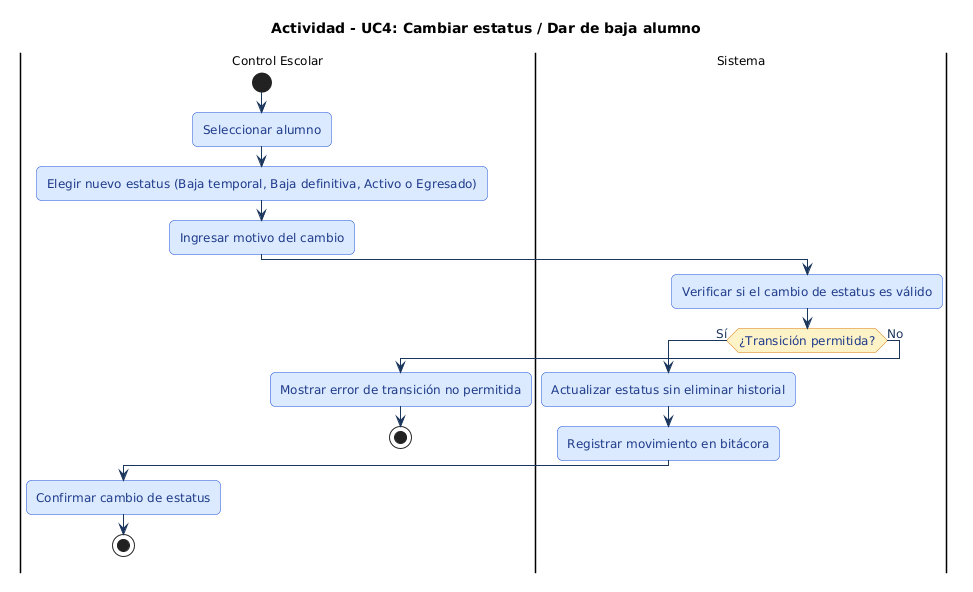

The diagram above was rendered by PlantUML. Its source (embedded in the PNG):
@startuml
' === ESTILO HOMOLOGADO EQUIPO 1 (ACTIVIDAD 3) ===
skinparam shadowing false
skinparam roundcorner 10
skinparam defaultFontName Arial
skinparam defaultFontSize 12
skinparam ArrowColor #1B365D
skinparam ArrowFontColor #1B365D
skinparam actor {
    BackgroundColor #E3F2FD
    BorderColor #1565C0
    FontColor #0D47A1
}
skinparam package {
    BackgroundColor #F8FAFC
    BorderColor #1E3A8A
    FontColor #1E3A8A
}
skinparam rectangle {
    BackgroundColor #FFFFFF
    BorderColor #1E3A8A
    FontColor #0F172A
}
skinparam usecase {
    BackgroundColor #E0F2FE
    BorderColor #0284C7
    FontColor #0C4A6E
}
skinparam component {
    BackgroundColor #DBEAFE
    BorderColor #1D4ED8
    FontColor #1E3A8A
}
skinparam database {
    BackgroundColor #FEF3C7
    BorderColor #D97706
    FontColor #78350F
}
skinparam sequence {
    ParticipantBackgroundColor #DBEAFE
    ParticipantBorderColor #1D4ED8
    ParticipantFontColor #1E3A8A
    BoundaryBackgroundColor #E0F2FE
    BoundaryBorderColor #0284C7
    ControlBackgroundColor #DCFCE7
    ControlBorderColor #15803D
    LifeLineBorderColor #64748B
}
skinparam activity {
    BackgroundColor #DBEAFE
    BorderColor #1D4ED8
    FontColor #1E3A8A
    DiamondBackgroundColor #FEF3C7
    DiamondBorderColor #D97706
}
skinparam state {
    BackgroundColor #E0F2FE
    BorderColor #0369A1
    FontColor #0C4A6E
}
skinparam class {
    BackgroundColor #F0F9FF
    BorderColor #0284C7
    HeaderBackgroundColor #0284C7
    FontColor #0F172A
}
title Actividad - UC4: Cambiar estatus / Dar de baja alumno
|Control Escolar|
start
:Seleccionar alumno;
:Elegir nuevo estatus (Baja temporal, Baja definitiva, Activo o Egresado);
:Ingresar motivo del cambio;

|Sistema|
:Verificar si el cambio de estatus es válido;
if (¿Transición permitida?) then (Sí)
    :Actualizar estatus sin eliminar historial;
    :Registrar movimiento en bitácora;
    |Control Escolar|
    :Confirmar cambio de estatus;
    stop
else (No)
    |Control Escolar|
    :Mostrar error de transición no permitida;
    stop
endif
@enduml